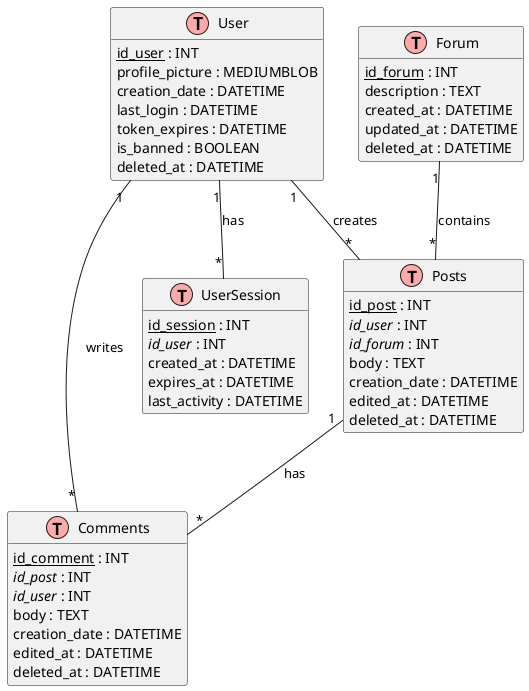

The diagram above was rendered by PlantUML. Its source (embedded in the PNG):
@startuml
!define table(x) class x << (T,#FFAAAA) >>
!define primary_key(x) <u>x</u>
!define foreign_key(x) <i>x</i>

hide methods
hide stereotypes

' User table
table(User) {
  primary_key(id_user) : INT
  username : VARCHAR(50)
  password : VARCHAR(97)
  email : VARCHAR(100)
  profile_picture : MEDIUMBLOB
  profile_picture_type : VARCHAR(30)
  creation_date : DATETIME
  rank : ENUM('user', 'admin', 'moderator')
  last_login : DATETIME
  session_token : VARCHAR(255)
  token_expires : DATETIME
  is_banned : BOOLEAN
  deleted_at : DATETIME
}

' Forum table
table(Forum) {
  primary_key(id_forum) : INT
  title : VARCHAR(255)
  description : TEXT
  icon : VARCHAR(100)
  created_at : DATETIME
  updated_at : DATETIME
  deleted_at : DATETIME
}

' Posts table
table(Posts) {
  primary_key(id_post) : INT
  foreign_key(id_user) : INT
  foreign_key(id_forum) : INT
  title : VARCHAR(255)
  body : TEXT
  creation_date : DATETIME
  edited_at : DATETIME
  deleted_at : DATETIME
}

' Comments table
table(Comments) {
  primary_key(id_comment) : INT
  foreign_key(id_post) : INT
  foreign_key(id_user) : INT
  body : TEXT
  creation_date : DATETIME
  edited_at : DATETIME
  deleted_at : DATETIME
}

' UserSession table
table(UserSession) {
  primary_key(id_session) : INT
  foreign_key(id_user) : INT
  session_token : VARCHAR(255)
  created_at : DATETIME
  expires_at : DATETIME
  last_activity : DATETIME
}

' Relationships
User "1" -- "*" Posts : creates
User "1" -- "*" Comments : writes
User "1" -- "*" UserSession : has
Forum "1" -- "*" Posts : contains
Posts "1" -- "*" Comments : has

@enduml